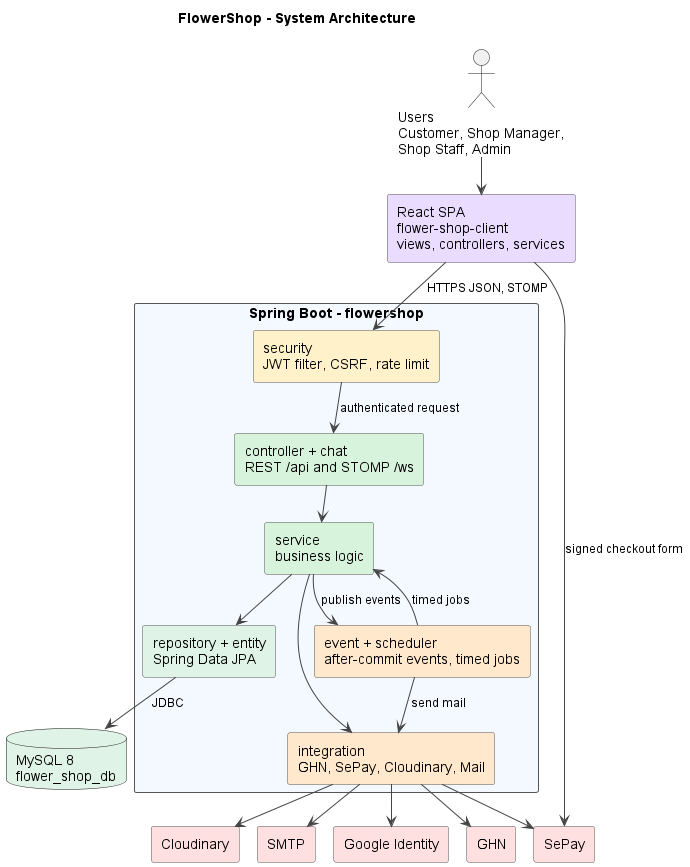

The diagram above was rendered by PlantUML. Its source (embedded in the PNG):
@startuml
!pragma layout smetana
title FlowerShop - System Architecture
skinparam shadowing false
skinparam defaultFontName Arial
skinparam wrapWidth 200
skinparam ArrowColor #444444
skinparam ArrowFontSize 12
skinparam RectangleBorderColor #555555
skinparam RectangleFontSize 14
skinparam nodesep 50
skinparam ranksep 60

actor "Users\nCustomer, Shop Manager,\nShop Staff, Admin" as USER

rectangle "React SPA\nflower-shop-client\nviews, controllers, services" as CLIENT #EADCFF

rectangle "Spring Boot - flowershop" as BACKEND #F4F8FF {
  rectangle "security\nJWT filter, CSRF, rate limit" as SEC #FFF1C9
  rectangle "controller + chat\nREST /api and STOMP /ws" as CTRL #D8F3DC
  rectangle "service\nbusiness logic" as SVC #D8F3DC
  rectangle "integration\nGHN, SePay, Cloudinary, Mail" as INTEG #FFE8CC
  rectangle "event + scheduler\nafter-commit events, timed jobs" as JOBS #FFE8CC
  rectangle "repository + entity\nSpring Data JPA" as REPO #E0F3E7
}

database "MySQL 8\nflower_shop_db" as DB #E0F3E7

rectangle "GHN" as GHN #FFE0E0
rectangle "SePay" as SEPAY #FFE0E0
rectangle "Cloudinary" as CLOUD #FFE0E0
rectangle "SMTP" as SMTP #FFE0E0
rectangle "Google Identity" as GOOG #FFE0E0

USER --> CLIENT
CLIENT --> SEC : HTTPS JSON, STOMP
SEC --> CTRL : authenticated request
CTRL --> SVC
SVC --> REPO
REPO --> DB : JDBC
SVC --> INTEG
SVC --> JOBS : publish events
JOBS --> SVC : timed jobs
JOBS --> INTEG : send mail

INTEG --> GHN
INTEG --> SEPAY
INTEG --> CLOUD
INTEG --> SMTP
INTEG --> GOOG
CLIENT --> SEPAY : signed checkout form

@enduml